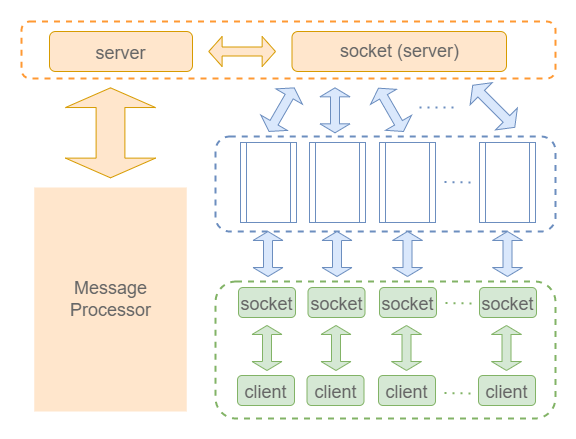

The diagram above was exported from draw.io. Its source (the exported page's mxGraphModel, read from the mxfile embedded in the PNG):
<mxGraphModel dx="1038" dy="491" grid="1" gridSize="10" guides="1" tooltips="1" connect="1" arrows="1" fold="1" page="1" pageScale="1" pageWidth="827" pageHeight="1169" math="0" shadow="0">
  <root>
    <mxCell id="0" />
    <mxCell id="1" parent="0" />
    <mxCell id="obBHASgod0dXJrsIUszE-56" value="" style="rounded=1;whiteSpace=wrap;html=1;dashed=1;fontSize=18;strokeColor=#6c8ebf;strokeWidth=2;fillColor=none;" vertex="1" parent="1">
      <mxGeometry x="360" y="155" width="340" height="95" as="geometry" />
    </mxCell>
    <mxCell id="obBHASgod0dXJrsIUszE-52" value="" style="rounded=1;whiteSpace=wrap;html=1;dashed=1;fontSize=18;strokeColor=#82b366;strokeWidth=2;fillColor=none;fontStyle=1" vertex="1" parent="1">
      <mxGeometry x="360" y="300" width="340" height="137" as="geometry" />
    </mxCell>
    <mxCell id="obBHASgod0dXJrsIUszE-51" value="" style="rounded=1;whiteSpace=wrap;html=1;dashed=1;fontSize=18;strokeColor=#FF9933;strokeWidth=2;fillColor=none;" vertex="1" parent="1">
      <mxGeometry x="166" y="40" width="534" height="57" as="geometry" />
    </mxCell>
    <mxCell id="obBHASgod0dXJrsIUszE-6" value="&lt;font style=&quot;font-size: 18px;&quot;&gt;server&lt;/font&gt;" style="rounded=1;whiteSpace=wrap;html=1;fontSize=24;fillColor=#ffe6cc;strokeColor=#d79b00;fontStyle=0;verticalAlign=middle;horizontal=1;fontColor=#666666;" vertex="1" parent="1">
      <mxGeometry x="194" y="50" width="143" height="40" as="geometry" />
    </mxCell>
    <mxCell id="obBHASgod0dXJrsIUszE-10" value="" style="shape=doubleArrow;whiteSpace=wrap;html=1;fontSize=24;fillColor=#ffe6cc;strokeColor=#d79b00;" vertex="1" parent="1">
      <mxGeometry x="353.25" y="55" width="66.75" height="30" as="geometry" />
    </mxCell>
    <mxCell id="obBHASgod0dXJrsIUszE-15" value="&lt;font style=&quot;font-size: 18px;&quot;&gt;socket (&lt;/font&gt;&lt;span style=&quot;font-size: 18px;&quot;&gt;server)&lt;/span&gt;" style="rounded=1;whiteSpace=wrap;html=1;fontSize=12;fillColor=#ffe6cc;strokeColor=#d79b00;fontColor=#666666;" vertex="1" parent="1">
      <mxGeometry x="436.5" y="50" width="214.5" height="40" as="geometry" />
    </mxCell>
    <mxCell id="obBHASgod0dXJrsIUszE-17" value="" style="shape=process;whiteSpace=wrap;html=1;backgroundOutline=1;fontSize=18;fillColor=none;strokeColor=#6c8ebf;" vertex="1" parent="1">
      <mxGeometry x="454" y="160.99999999999997" width="56" height="80" as="geometry" />
    </mxCell>
    <mxCell id="obBHASgod0dXJrsIUszE-18" value="" style="shape=doubleArrow;direction=south;whiteSpace=wrap;html=1;fontSize=18;fillColor=#dae8fc;strokeColor=#6c8ebf;" vertex="1" parent="1">
      <mxGeometry x="464.5" y="106.33" width="30" height="45" as="geometry" />
    </mxCell>
    <mxCell id="obBHASgod0dXJrsIUszE-19" value="&lt;font style=&quot;font-size: 18px;&quot;&gt;socket&lt;/font&gt;" style="rounded=1;whiteSpace=wrap;html=1;fontSize=24;fillColor=#d5e8d4;strokeColor=#82b366;fontColor=#666666;" vertex="1" parent="1">
      <mxGeometry x="452.5" y="306" width="57" height="30" as="geometry" />
    </mxCell>
    <mxCell id="obBHASgod0dXJrsIUszE-21" value="" style="shape=doubleArrow;direction=south;whiteSpace=wrap;html=1;fontSize=18;rotation=-30;fillColor=#dae8fc;strokeColor=#6c8ebf;" vertex="1" parent="1">
      <mxGeometry x="520.5" y="103.33" width="30" height="50" as="geometry" />
    </mxCell>
    <mxCell id="obBHASgod0dXJrsIUszE-22" value="" style="shape=process;whiteSpace=wrap;html=1;backgroundOutline=1;fontSize=18;fillColor=none;strokeColor=#6c8ebf;" vertex="1" parent="1">
      <mxGeometry x="524" y="160.99999999999997" width="56" height="80" as="geometry" />
    </mxCell>
    <mxCell id="obBHASgod0dXJrsIUszE-23" value="" style="shape=doubleArrow;direction=south;whiteSpace=wrap;html=1;fontSize=18;rotation=30;fillColor=#dae8fc;strokeColor=#6c8ebf;" vertex="1" parent="1">
      <mxGeometry x="410.75" y="103" width="30.75" height="50.33" as="geometry" />
    </mxCell>
    <mxCell id="obBHASgod0dXJrsIUszE-24" value="" style="shape=process;whiteSpace=wrap;html=1;backgroundOutline=1;fontSize=18;fillColor=none;strokeColor=#6c8ebf;" vertex="1" parent="1">
      <mxGeometry x="385" y="160.99999999999997" width="56" height="80" as="geometry" />
    </mxCell>
    <mxCell id="obBHASgod0dXJrsIUszE-26" value="&lt;font style=&quot;font-size: 18px;&quot;&gt;socket&lt;/font&gt;" style="rounded=1;whiteSpace=wrap;html=1;fontSize=24;fillColor=#d5e8d4;strokeColor=#82b366;fontColor=#666666;" vertex="1" parent="1">
      <mxGeometry x="383" y="306" width="57" height="30" as="geometry" />
    </mxCell>
    <mxCell id="obBHASgod0dXJrsIUszE-27" value="&lt;font style=&quot;font-size: 18px;&quot;&gt;socket&lt;/font&gt;" style="rounded=1;whiteSpace=wrap;html=1;fontSize=24;fillColor=#d5e8d4;strokeColor=#82b366;fontColor=#666666;" vertex="1" parent="1">
      <mxGeometry x="524" y="306" width="57" height="30" as="geometry" />
    </mxCell>
    <mxCell id="obBHASgod0dXJrsIUszE-28" value="" style="shape=doubleArrow;direction=south;whiteSpace=wrap;html=1;fontSize=18;fillColor=#dae8fc;strokeColor=#6c8ebf;" vertex="1" parent="1">
      <mxGeometry x="466.5" y="250" width="30" height="45" as="geometry" />
    </mxCell>
    <mxCell id="obBHASgod0dXJrsIUszE-29" value="" style="shape=doubleArrow;direction=south;whiteSpace=wrap;html=1;fontSize=18;fillColor=#dae8fc;strokeColor=#6c8ebf;" vertex="1" parent="1">
      <mxGeometry x="537" y="250" width="30" height="45" as="geometry" />
    </mxCell>
    <mxCell id="obBHASgod0dXJrsIUszE-30" value="" style="shape=doubleArrow;direction=south;whiteSpace=wrap;html=1;fontSize=18;fillColor=#dae8fc;strokeColor=#6c8ebf;" vertex="1" parent="1">
      <mxGeometry x="397.5" y="250" width="30" height="45" as="geometry" />
    </mxCell>
    <mxCell id="obBHASgod0dXJrsIUszE-31" value="" style="endArrow=none;dashed=1;html=1;dashPattern=1 3;strokeWidth=2;rounded=0;fontSize=18;fontStyle=1;fillColor=#dae8fc;strokeColor=#6c8ebf;" edge="1" parent="1">
      <mxGeometry width="50" height="50" relative="1" as="geometry">
        <mxPoint x="589" y="200.5" as="sourcePoint" />
        <mxPoint x="619" y="201" as="targetPoint" />
      </mxGeometry>
    </mxCell>
    <mxCell id="obBHASgod0dXJrsIUszE-32" value="" style="shape=process;whiteSpace=wrap;html=1;backgroundOutline=1;fontSize=18;fillColor=none;strokeColor=#6c8ebf;gradientColor=none;" vertex="1" parent="1">
      <mxGeometry x="624" y="160.99999999999997" width="56" height="80" as="geometry" />
    </mxCell>
    <mxCell id="obBHASgod0dXJrsIUszE-33" value="&lt;font style=&quot;font-size: 18px;&quot;&gt;socket&lt;/font&gt;" style="rounded=1;whiteSpace=wrap;html=1;fontSize=24;fillColor=#d5e8d4;strokeColor=#82b366;fontColor=#666666;" vertex="1" parent="1">
      <mxGeometry x="624" y="306" width="57" height="30" as="geometry" />
    </mxCell>
    <mxCell id="obBHASgod0dXJrsIUszE-34" value="" style="shape=doubleArrow;direction=south;whiteSpace=wrap;html=1;fontSize=18;fillColor=#dae8fc;strokeColor=#6c8ebf;" vertex="1" parent="1">
      <mxGeometry x="637" y="250" width="30" height="45" as="geometry" />
    </mxCell>
    <mxCell id="obBHASgod0dXJrsIUszE-36" value="" style="endArrow=none;dashed=1;html=1;dashPattern=1 3;strokeWidth=2;rounded=0;fontSize=18;fontStyle=1;fillColor=#dae8fc;strokeColor=#6c8ebf;" edge="1" parent="1">
      <mxGeometry width="50" height="50" relative="1" as="geometry">
        <mxPoint x="564" y="126" as="sourcePoint" />
        <mxPoint x="604" y="126" as="targetPoint" />
      </mxGeometry>
    </mxCell>
    <mxCell id="obBHASgod0dXJrsIUszE-37" value="" style="shape=doubleArrow;direction=south;whiteSpace=wrap;html=1;fontSize=18;rotation=-45;fillColor=#dae8fc;strokeColor=#6c8ebf;" vertex="1" parent="1">
      <mxGeometry x="622.7" y="95.07" width="31.13" height="59.47" as="geometry" />
    </mxCell>
    <mxCell id="obBHASgod0dXJrsIUszE-39" value="&lt;font style=&quot;font-size: 18px;&quot;&gt;client&lt;/font&gt;" style="rounded=1;whiteSpace=wrap;html=1;fontSize=24;fillColor=#d5e8d4;strokeColor=#82b366;fontColor=#666666;" vertex="1" parent="1">
      <mxGeometry x="451.5" y="394" width="57" height="30" as="geometry" />
    </mxCell>
    <mxCell id="obBHASgod0dXJrsIUszE-40" value="&lt;font style=&quot;font-size: 18px;&quot;&gt;client&lt;/font&gt;" style="rounded=1;whiteSpace=wrap;html=1;fontSize=24;fillColor=#d5e8d4;strokeColor=#82b366;fontColor=#666666;" vertex="1" parent="1">
      <mxGeometry x="382" y="394" width="57" height="30" as="geometry" />
    </mxCell>
    <mxCell id="obBHASgod0dXJrsIUszE-41" value="&lt;font style=&quot;font-size: 18px;&quot;&gt;client&lt;/font&gt;" style="rounded=1;whiteSpace=wrap;html=1;fontSize=24;fillColor=#d5e8d4;strokeColor=#82b366;fontColor=#666666;" vertex="1" parent="1">
      <mxGeometry x="523" y="394" width="57" height="30" as="geometry" />
    </mxCell>
    <mxCell id="obBHASgod0dXJrsIUszE-42" value="" style="shape=doubleArrow;direction=south;whiteSpace=wrap;html=1;fontSize=18;fillColor=#d5e8d4;strokeColor=#82b366;" vertex="1" parent="1">
      <mxGeometry x="465.5" y="344" width="30" height="45" as="geometry" />
    </mxCell>
    <mxCell id="obBHASgod0dXJrsIUszE-43" value="" style="shape=doubleArrow;direction=south;whiteSpace=wrap;html=1;fontSize=18;fillColor=#d5e8d4;strokeColor=#82b366;" vertex="1" parent="1">
      <mxGeometry x="536" y="344" width="30" height="45" as="geometry" />
    </mxCell>
    <mxCell id="obBHASgod0dXJrsIUszE-44" value="" style="shape=doubleArrow;direction=south;whiteSpace=wrap;html=1;fontSize=18;fillColor=#d5e8d4;strokeColor=#82b366;" vertex="1" parent="1">
      <mxGeometry x="396.5" y="344" width="30" height="45" as="geometry" />
    </mxCell>
    <mxCell id="obBHASgod0dXJrsIUszE-45" value="&lt;font style=&quot;font-size: 18px;&quot;&gt;client&lt;/font&gt;" style="rounded=1;whiteSpace=wrap;html=1;fontSize=24;fillColor=#d5e8d4;strokeColor=#82b366;fontColor=#666666;" vertex="1" parent="1">
      <mxGeometry x="623" y="394" width="57" height="30" as="geometry" />
    </mxCell>
    <mxCell id="obBHASgod0dXJrsIUszE-46" value="" style="shape=doubleArrow;direction=south;whiteSpace=wrap;html=1;fontSize=18;fillColor=#d5e8d4;strokeColor=#82b366;" vertex="1" parent="1">
      <mxGeometry x="636" y="344" width="30" height="45" as="geometry" />
    </mxCell>
    <mxCell id="obBHASgod0dXJrsIUszE-47" value="" style="endArrow=none;dashed=1;html=1;dashPattern=1 3;strokeWidth=2;rounded=0;fontSize=18;fontStyle=1;fillColor=#d5e8d4;strokeColor=#82b366;" edge="1" parent="1">
      <mxGeometry width="50" height="50" relative="1" as="geometry">
        <mxPoint x="590" y="321.5" as="sourcePoint" />
        <mxPoint x="620" y="322" as="targetPoint" />
      </mxGeometry>
    </mxCell>
    <mxCell id="obBHASgod0dXJrsIUszE-48" value="" style="endArrow=none;dashed=1;html=1;dashPattern=1 3;strokeWidth=2;rounded=0;fontSize=18;fontStyle=1;fillColor=#d5e8d4;strokeColor=#82b366;" edge="1" parent="1">
      <mxGeometry width="50" height="50" relative="1" as="geometry">
        <mxPoint x="589" y="411.5" as="sourcePoint" />
        <mxPoint x="619" y="412" as="targetPoint" />
      </mxGeometry>
    </mxCell>
    <mxCell id="obBHASgod0dXJrsIUszE-60" value="" style="shape=doubleArrow;direction=south;whiteSpace=wrap;html=1;fontSize=18;strokeWidth=1;arrowWidth=0.32;arrowSize=0.21883363850911527;fillColor=#ffe6cc;strokeColor=#d79b00;" vertex="1" parent="1">
      <mxGeometry x="210" y="106.33" width="90" height="90" as="geometry" />
    </mxCell>
    <mxCell id="obBHASgod0dXJrsIUszE-61" value="Message Processor" style="rounded=0;whiteSpace=wrap;html=1;fontSize=18;strokeColor=none;strokeWidth=2;fillColor=#ffe6cc;fontColor=#666666;" vertex="1" parent="1">
      <mxGeometry x="178.75" y="206" width="152.5" height="224" as="geometry" />
    </mxCell>
  </root>
</mxGraphModel>